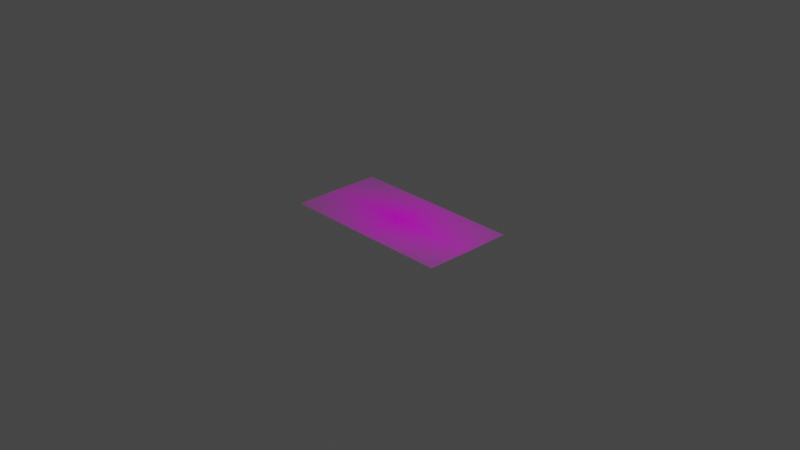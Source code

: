 # Source: arrow.blend  (saved by Blender 2.90.8; exported with 4.5.12 LTS)
import bpy
from mathutils import Matrix  # noqa: F401  (used for matrix-valued properties, if any)

bpy.ops.wm.read_factory_settings(use_empty=True)
scene = bpy.context.scene
scene.name = 'Scene'

# ---- collections
col_collection = bpy.data.collections.new('Collection'); scene.collection.children.link(col_collection)

# ---- images (referenced by path relative to the original .blend; pixels are not part of the script)
import os
ASSET_DIR = os.environ.get("B2B_ASSET_DIR", "")  # directory of the original .blend (textures are referenced by path, not embedded)
HERE = os.path.dirname(os.path.abspath(__file__))  # packed textures are extracted next to this script under _unpacked/

def load_image(name, relpath, width, height, colorspace="sRGB"):
    """Load a texture the original file referenced (path relative to the .blend, or extracted next to this script)."""
    p = next((c for c in (os.path.join(HERE, relpath), os.path.join(ASSET_DIR, relpath)) if relpath and os.path.exists(c)), "")
    if p:
        img = bpy.data.images.load(p, check_existing=True)
        img.name = name
    else:  # same state as the original file: an image datablock whose file is absent (Cycles renders it pink)
        img = bpy.data.images.new(name, width, height)
        img.source = "FILE"
        img.filepath = "//" + (relpath or name)
    img.colorspace_settings.name = colorspace
    return img
img_right_arrow_blue_png = load_image('right_arrow_blue.png', 'right_arrow_blue.png', 1024, 1024, 'sRGB')

# ---- materials (node trees are filled in below, after node groups)
mat_right_arrow_blue = bpy.data.materials.new('right_arrow_blue')
mat_right_arrow_blue.surface_render_method = 'BLENDED'
mat_right_arrow_blue.blend_method = 'BLEND'
mat_right_arrow_blue.use_transparent_shadow = False

# ---- material node trees
mat_right_arrow_blue.use_nodes = True; mat_right_arrow_blue.node_tree.nodes.clear()
_N = mat_right_arrow_blue.node_tree.nodes; _L = mat_right_arrow_blue.node_tree.links
n0 = _N.new('ShaderNodeOutputMaterial'); n0.name = 'Material Output'; n0.location = (300, 300)
n1 = _N.new('ShaderNodeTexImage'); n1.name = 'Image Texture'; n1.location = (-200, 300)
n1.image = img_right_arrow_blue_png
n1.extension = 'CLIP'
n2 = _N.new('ShaderNodeBsdfPrincipled'); n2.name = 'Principled BSDF'; n2.location = (0, 300)
n2.distribution = 'GGX'
n2.subsurface_method = 'BURLEY'
n2.inputs[3].default_value = 1.45
n2.inputs[27].default_value = (0.0, 0.0, 0.0, 1.0)
n2.inputs[28].default_value = 1.0
_L.new(n1.outputs[0], n2.inputs[0])
_L.new(n1.outputs[1], n2.inputs[4])
_L.new(n2.outputs[0], n0.inputs[0])
n0.is_active_output = True

# ---- world
world_world = bpy.data.worlds.new('World'); scene.world = world_world
world_world.use_nodes = True; world_world.node_tree.nodes.clear()
_N = world_world.node_tree.nodes; _L = world_world.node_tree.links
n0 = _N.new('ShaderNodeOutputWorld'); n0.name = 'World Output'; n0.location = (300, 300)
n1 = _N.new('ShaderNodeBackground'); n1.name = 'Background'; n1.location = (10, 300)
n1.inputs[0].default_value = (0.05088, 0.05088, 0.05088, 1.0)
_L.new(n1.outputs[0], n0.inputs[0])
n0.is_active_output = True
world_world.color = (0.05088, 0.05088, 0.05088)
world_world.use_sun_shadow = False
world_world.sun_shadow_jitter_overblur = 0.0

# ---- cameras
cam_camera = bpy.data.cameras.new('Camera')
cam_camera.clip_end = 100.0
cam_camera.ortho_scale = 7.314

# ---- lights
light_light = bpy.data.lights.new('Light', 'POINT')
light_light.transmission_factor = 0.0
light_light.energy = 1000.0
light_light.shadow_soft_size = 0.1
light_light.shadow_maximum_resolution = 0.006
light_light.use_absolute_resolution = True

# ---- meshes
me_right_arrow_blue = bpy.data.meshes.new('right_arrow_blue')
me_right_arrow_blue.from_pydata([(-0.9692, -0.5, 0.0), (0.9692, -0.5, 0.0), (-0.9692, 0.5, 0.0), (0.9692, 0.5, 0.0)], [], [(0, 1, 3, 2)])
_uv = me_right_arrow_blue.uv_layers.new(name='UVMap')
_uv.uv.foreach_set('vector', [0.0, 0.0, 1.0, 0.0, 1.0, 1.0, 0.0, 1.0])
me_right_arrow_blue.materials.append(mat_right_arrow_blue)
me_right_arrow_blue.use_remesh_fix_poles = True
me_right_arrow_blue.use_remesh_preserve_attributes = False
me_right_arrow_blue.use_mirror_vertex_groups = False
me_right_arrow_blue.update()

# ---- objects
ob_light = bpy.data.objects.new('Light', light_light)
ob_camera = bpy.data.objects.new('Camera', cam_camera)
ob_right_arrow_blue = bpy.data.objects.new('right_arrow_blue', me_right_arrow_blue)

# ---- transforms, parenting, visibility, modifiers, constraints
ob_light.location = (4.076, 1.005, 5.904)
ob_light.rotation_euler = (0.6503, 0.05522, 1.866)
ob_light.lock_rotations_4d = False
ob_light.empty_display_type = 'ARROWS'
ob_light.color = (0.0, 0.0, 0.0, 0.0)
ob_light.lineart.crease_threshold = 0.0
ob_camera.location = (7.359, -6.926, 4.958)
ob_camera.rotation_euler = (1.109, 0.0, 0.8149)
ob_camera.lock_rotations_4d = False
ob_camera.empty_display_type = 'ARROWS'
ob_camera.color = (0.0, 0.0, 0.0, 0.0)
ob_camera.display_type = 'WIRE'
ob_camera.lineart.crease_threshold = 0.0
ob_right_arrow_blue.location = (0.0, 0.0, 0.0)
ob_right_arrow_blue.lineart.crease_threshold = 0.0

# ---- collection membership
col_collection.objects.link(ob_light)
col_collection.objects.link(ob_camera)
col_collection.objects.link(ob_right_arrow_blue)

# ---- scene / render settings (as saved in the file)
scene.camera = ob_camera
scene.frame_start = 1; scene.frame_end = 250; scene.frame_set(1)
scene.render.engine = 'BLENDER_EEVEE_NEXT'
scene.cycles.use_denoising = False
scene.cycles.samples = 128
scene.cycles.sampling_pattern = 'TABULATED_SOBOL'
scene.cycles.use_adaptive_sampling = False
scene.cycles.use_light_tree = False
scene.view_settings.view_transform = 'Filmic'
bpy.context.view_layer.update()
